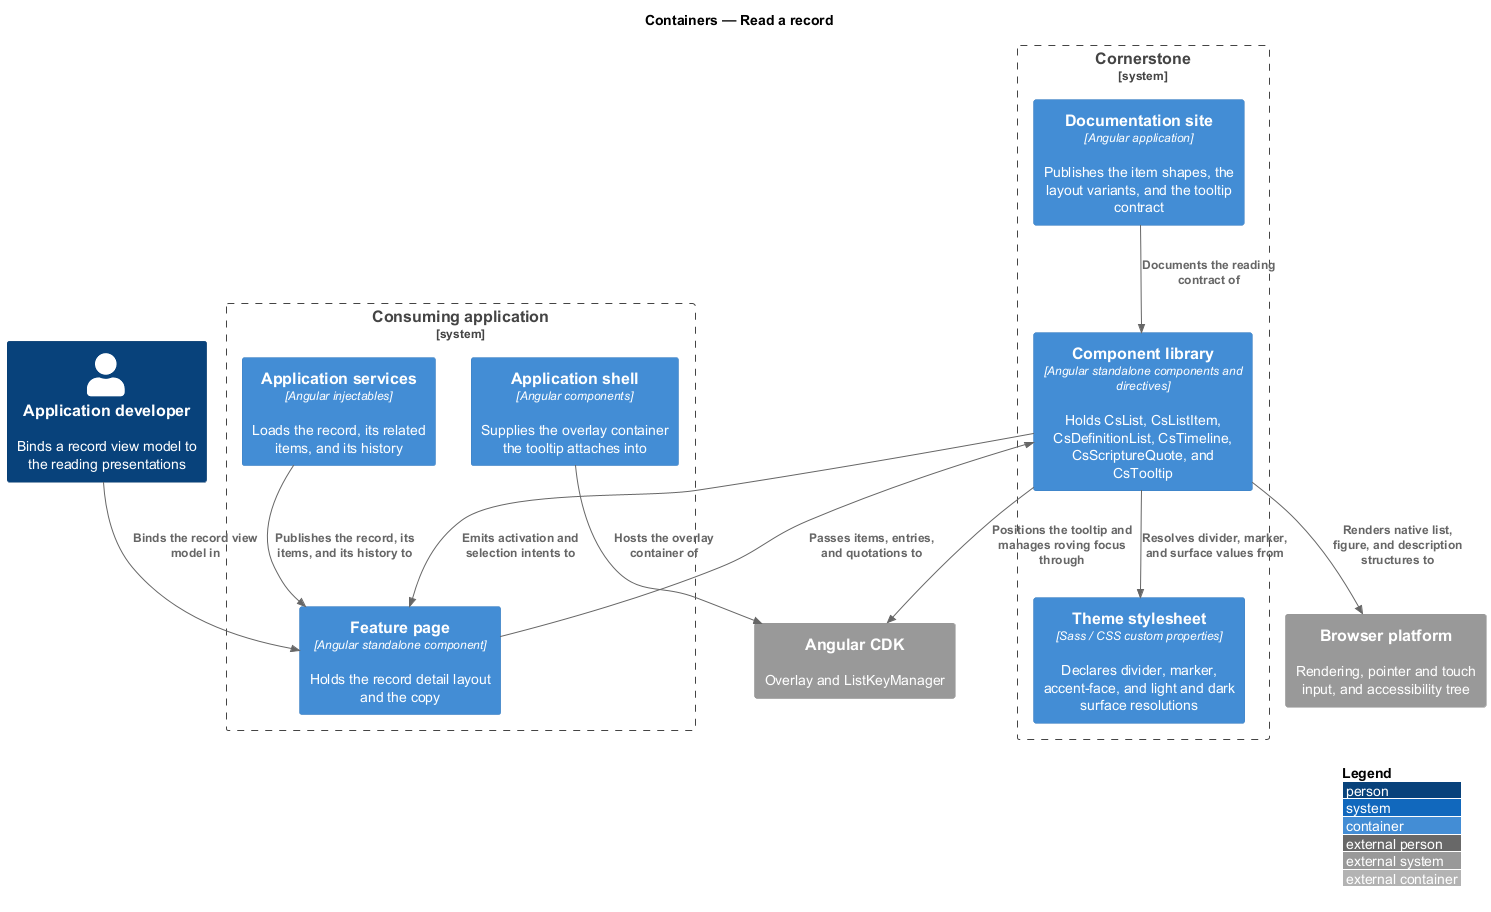

The diagram above was rendered by PlantUML. Its source (embedded in the PNG):
@startuml
!include <C4/C4_Container>
LAYOUT_WITH_LEGEND()
title Containers — Read a record

Person(dev, "Application developer", "Binds a record view model to the reading presentations")

System_Boundary(cornerstone, "Cornerstone") {
  Container(lib, "Component library", "Angular standalone components and directives", "Holds CsList, CsListItem, CsDefinitionList, CsTimeline, CsScriptureQuote, and CsTooltip")
  Container(theme, "Theme stylesheet", "Sass / CSS custom properties", "Declares divider, marker, accent-face, and light and dark surface resolutions")
  Container(docs, "Documentation site", "Angular application", "Publishes the item shapes, the layout variants, and the tooltip contract")
}

System_Boundary(app, "Consuming application") {
  Container(page, "Feature page", "Angular standalone component", "Holds the record detail layout and the copy")
  Container(services, "Application services", "Angular injectables", "Loads the record, its related items, and its history")
  Container(shell, "Application shell", "Angular components", "Supplies the overlay container the tooltip attaches into")
}

System_Ext(cdk, "Angular CDK", "Overlay and ListKeyManager")
System_Ext(browser, "Browser platform", "Rendering, pointer and touch input, and accessibility tree")

Rel(dev, page, "Binds the record view model in")
Rel(services, page, "Publishes the record, its items, and its history to")
Rel(page, lib, "Passes items, entries, and quotations to")
Rel(lib, page, "Emits activation and selection intents to")
Rel(lib, theme, "Resolves divider, marker, and surface values from")
Rel(lib, cdk, "Positions the tooltip and manages roving focus through")
Rel(shell, cdk, "Hosts the overlay container of")
Rel(lib, browser, "Renders native list, figure, and description structures to")
Rel(docs, lib, "Documents the reading contract of")
@enduml